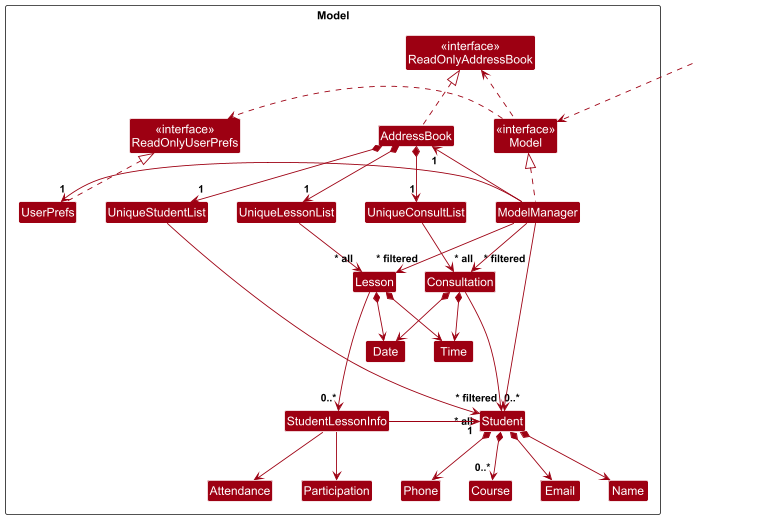

The diagram above was rendered by PlantUML. Its source (embedded in the PNG):
@startuml
!include style.puml
skinparam arrowThickness 1.1
skinparam arrowColor MODEL_COLOR
skinparam classBackgroundColor MODEL_COLOR

Package Model as ModelPackage <<Rectangle>>{
Class "<<interface>>\nReadOnlyAddressBook" as ReadOnlyAddressBook
Class "<<interface>>\nReadOnlyUserPrefs" as ReadOnlyUserPrefs
Class "<<interface>>\nModel" as Model
Class AddressBook
Class ModelManager
Class UserPrefs

Class UniqueStudentList
Class Student
Class Email
Class Name
Class Phone
Class Course

Class UniqueConsultList
Class Consultation
Class Date
Class Time

Class UniqueLessonList
Class Lesson
Class StudentLessonInfo
Class Attendance
Class Participation

Class I #FFFFFF
}

Class HiddenOutside #FFFFFF
HiddenOutside ..> Model

AddressBook .up.|> ReadOnlyAddressBook

ModelManager .up.|> Model
Model .right.> ReadOnlyUserPrefs
Model .left.> ReadOnlyAddressBook
ModelManager -left-> "1" AddressBook
ModelManager -right-> "1" UserPrefs
UserPrefs .up.|> ReadOnlyUserPrefs

AddressBook *--> "1" UniqueStudentList
UniqueStudentList --> "~* all" Student
Student *--> Name
Student *--> Phone
Student *--> Email
Student *--> "0..*" Course

AddressBook *--> "1" UniqueConsultList
UniqueConsultList --> "~* all" Consultation
Consultation *--> Date
Consultation *--> Time
Consultation -down--> "0..*" Student

AddressBook *--> "1" UniqueLessonList
UniqueLessonList --> "~* all" Lesson
Lesson *--> Date
Lesson *--> Time
Lesson -down--> "0..*" StudentLessonInfo

StudentLessonInfo -left-> "1" Student
StudentLessonInfo -down-> Attendance
StudentLessonInfo -down-> Participation

Student -[hidden]up--> I
UniqueStudentList -[hidden]right-> I
UniqueConsultList -[hidden]left-> I
UniqueLessonList -[hidden]right-> I

ModelManager -right--> "~* filtered" Student
ModelManager --> "~* filtered" Consultation
ModelManager -right--> "~* filtered" Lesson
@enduml